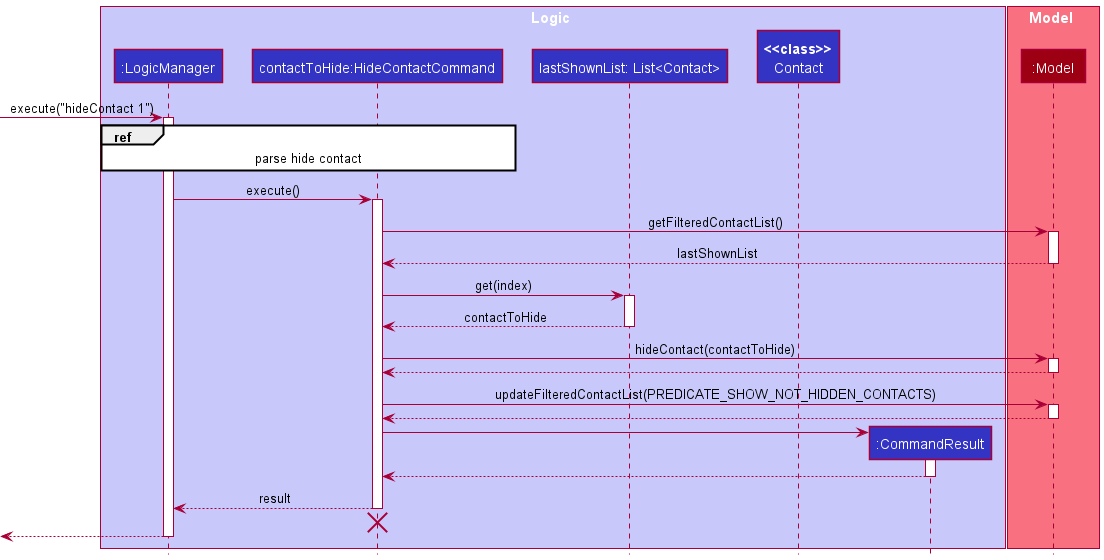

The diagram above was rendered by PlantUML. Its source (embedded in the PNG):
@startuml
!include ../style.puml

box Logic LOGIC_COLOR_T1
participant ":LogicManager" as LogicManager LOGIC_COLOR
participant "contactToHide:HideContactCommand" as HideContactCommand LOGIC_COLOR
participant "lastShownList: List<Contact>" as ListContact LOGIC_COLOR
participant "**<<class>>**\nContact" as Contact LOGIC_COLOR
participant ":CommandResult" as CommandResult LOGIC_COLOR
end box

box Model MODEL_COLOR_T1
participant ":Model" as Model MODEL_COLOR
end box

[-> LogicManager : execute("hideContact 1")
activate LogicManager

ref over LogicManager, HideContactCommand : parse hide contact

LogicManager -> HideContactCommand : execute()

activate HideContactCommand

HideContactCommand -> Model : getFilteredContactList()
activate Model
Model --> HideContactCommand : lastShownList
deactivate Model

HideContactCommand -> ListContact : get(index)
activate ListContact
ListContact --> HideContactCommand : contactToHide
deactivate ListContact

HideContactCommand -> Model : hideContact(contactToHide)
activate Model
Model --> HideContactCommand
deactivate Model

HideContactCommand -> Model : updateFilteredContactList(PREDICATE_SHOW_NOT_HIDDEN_CONTACTS)
activate Model
Model --> HideContactCommand
deactivate Model

create CommandResult
HideContactCommand -> CommandResult
activate CommandResult

CommandResult --> HideContactCommand
deactivate CommandResult

HideContactCommand --> LogicManager : result
deactivate HideContactCommand

HideContactCommand -[hidden]-> LogicManager
destroy HideContactCommand

[<--LogicManager
deactivate LogicManager
@enduml